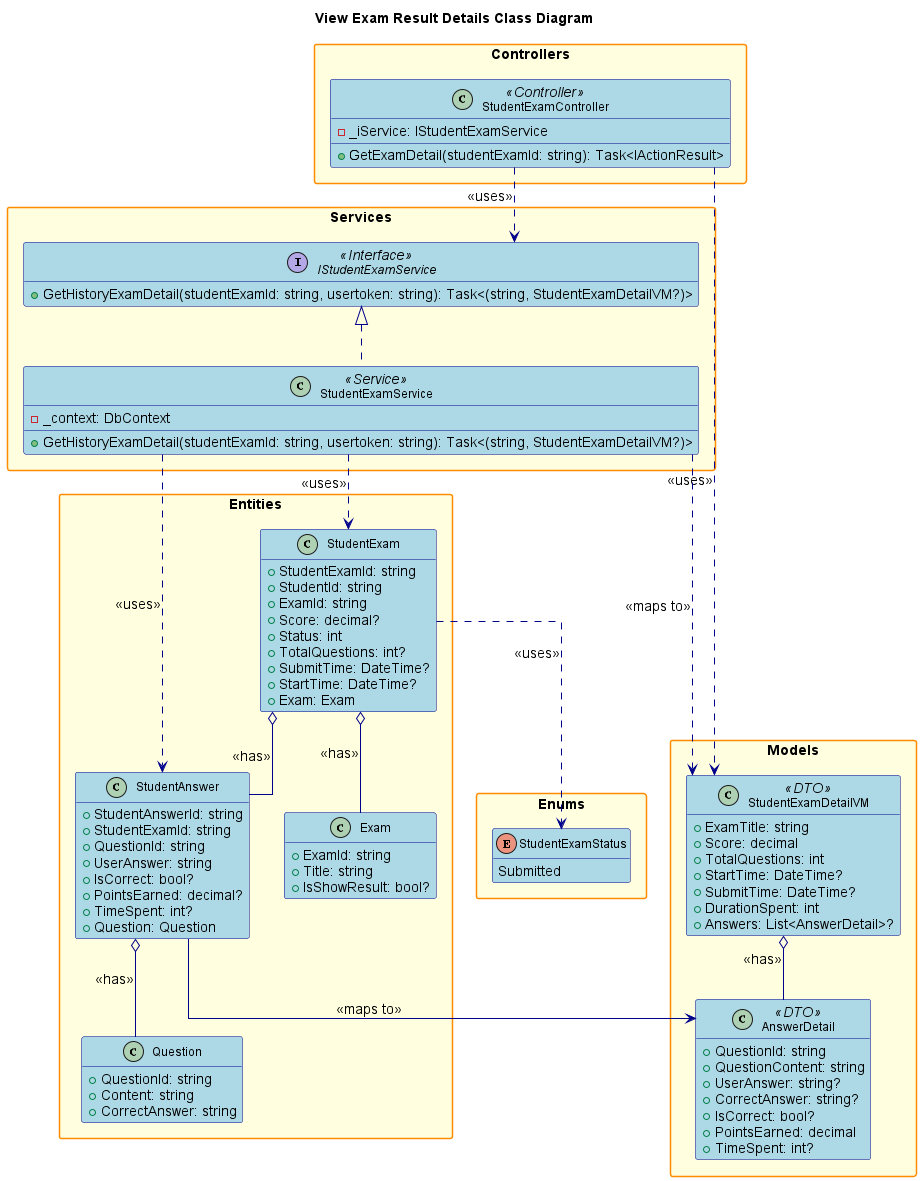

The diagram above was rendered by PlantUML. Its source (embedded in the PNG):
@startuml
' Class Diagram for View Exam Result Details Feature

title View Exam Result Details Class Diagram

hide empty members
skinparam packageStyle rectangle
skinparam linetype ortho
skinparam defaultFontSize 14
skinparam defaultFontName Arial
skinparam classFontSize 12
skinparam classFontName Arial
skinparam noteFontSize 11
skinparam noteFontName Arial

' Increase spacing and sizing
skinparam class {
    BackgroundColor LightBlue
    BorderColor DarkBlue
    ArrowColor DarkBlue
    FontSize 12
}

skinparam package {
    BackgroundColor LightYellow
    BorderColor DarkOrange
    FontSize 14
    FontStyle bold
}

skinparam interface {
    BackgroundColor LightGreen
    BorderColor DarkGreen
    FontSize 12
}

skinparam enum {
    BackgroundColor LightCyan
    BorderColor DarkCyan
    FontSize 12
}

package "Controllers" {
    class StudentExamController <<Controller>> {
        - _iService: IStudentExamService
        + GetExamDetail(studentExamId: string): Task<IActionResult>
    }
}

package "Services" {
    interface IStudentExamService <<Interface>> {
        + GetHistoryExamDetail(studentExamId: string, usertoken: string): Task<(string, StudentExamDetailVM?)>
    }
    class StudentExamService <<Service>> {
        - _context: DbContext
        + GetHistoryExamDetail(studentExamId: string, usertoken: string): Task<(string, StudentExamDetailVM?)>
    }
}

package "Models" {
    class StudentExamDetailVM <<DTO>> {
        + ExamTitle: string
        + Score: decimal
        + TotalQuestions: int
        + StartTime: DateTime?
        + SubmitTime: DateTime?
        + DurationSpent: int
        + Answers: List<AnswerDetail>?
    }
    class AnswerDetail <<DTO>> {
        + QuestionId: string
        + QuestionContent: string
        + UserAnswer: string?
        + CorrectAnswer: string?
        + IsCorrect: bool?
        + PointsEarned: decimal
        + TimeSpent: int?
    }
}

package "Entities" {
    class StudentExam {
        + StudentExamId: string
        + StudentId: string
        + ExamId: string
        + Score: decimal?
        + Status: int
        + TotalQuestions: int?
        + SubmitTime: DateTime?
        + StartTime: DateTime?
        + Exam: Exam
    }
    class Exam {
        + ExamId: string
        + Title: string
        + IsShowResult: bool?
    }
    class StudentAnswer {
        + StudentAnswerId: string
        + StudentExamId: string
        + QuestionId: string
        + UserAnswer: string
        + IsCorrect: bool?
        + PointsEarned: decimal?
        + TimeSpent: int?
        + Question: Question
    }
    class Question {
        + QuestionId: string
        + Content: string
        + CorrectAnswer: string
    }
}

package "Enums" {
    enum StudentExamStatus {
        Submitted
    }
}

' Relationships
StudentExamController ..> IStudentExamService : <<uses>>
IStudentExamService <|.. StudentExamService
StudentExamController ..> StudentExamDetailVM : <<uses>>
StudentExamService ..> StudentExam : <<uses>>
StudentExamService ..> StudentAnswer : <<uses>>
StudentExamService ..> StudentExamDetailVM : <<maps to>>
StudentExam o-- Exam : <<has>>
StudentExam o-- StudentAnswer : <<has>>
StudentExam ..> StudentExamStatus : <<uses>>
StudentAnswer o-- Question : <<has>>
StudentAnswer --> AnswerDetail : <<maps to>>
StudentExamDetailVM o-- AnswerDetail : <<has>>

@enduml